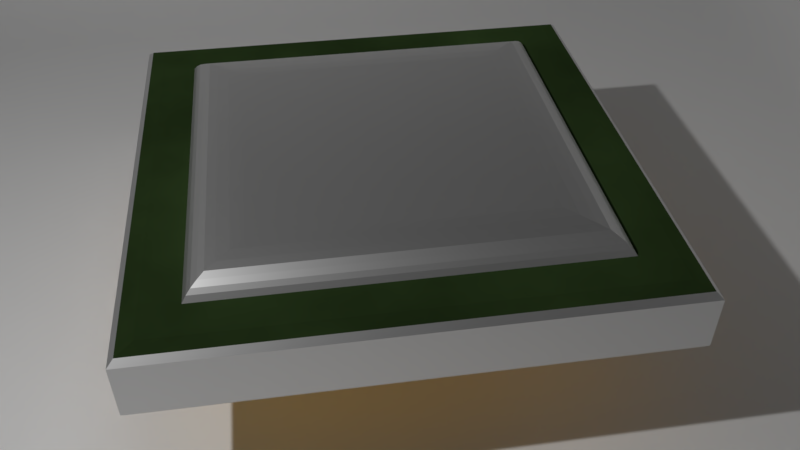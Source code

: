 # Source: CPU.blend  (saved by Blender 2.79.0; exported with 4.5.12 LTS)
import bpy
from mathutils import Matrix  # noqa: F401  (used for matrix-valued properties, if any)

bpy.ops.wm.read_factory_settings(use_empty=True)
scene = bpy.context.scene
scene.name = 'Scene'

# ---- collections
col_collection_1 = bpy.data.collections.new('Collection 1'); scene.collection.children.link(col_collection_1)

# ---- materials (node trees are filled in below, after node groups)
mat_metal = bpy.data.materials.new('metal')
mat_metal.alpha_threshold = 0.0
mat_metal.roughness = 0.5
mat_green = bpy.data.materials.new('green')
mat_green.alpha_threshold = 0.0
mat_green.roughness = 0.5
mat_gold = bpy.data.materials.new('gold')
mat_gold.alpha_threshold = 0.0
mat_gold.roughness = 0.5

# ---- material node trees
mat_metal.use_nodes = True; mat_metal.node_tree.nodes.clear()
_N = mat_metal.node_tree.nodes; _L = mat_metal.node_tree.links
n0 = _N.new('ShaderNodeOutputMaterial'); n0.name = 'Material Output'; n0.location = (384, 269)
n1 = _N.new('ShaderNodeBsdfAnisotropic'); n1.name = 'Glossy BSDF'; n1.location = (149, 297)
n1.distribution = 'GGX'
n1.inputs[1].default_value = 0.4472
_L.new(n1.outputs[0], n0.inputs[0])
n0.is_active_output = True
mat_green.use_nodes = True; mat_green.node_tree.nodes.clear()
_N = mat_green.node_tree.nodes; _L = mat_green.node_tree.links
n0 = _N.new('ShaderNodeOutputMaterial'); n0.name = 'Material Output'; n0.location = (335, 286)
n1 = _N.new('ShaderNodeMixShader'); n1.name = 'Mix Shader'; n1.location = (101, 235)
n2 = _N.new('ShaderNodeTexNoise'); n2.name = 'Noise Texture'; n2.location = (-136, 333)
n2.inputs[2].default_value = 3.4
n2.inputs[3].default_value = 4.8
n3 = _N.new('ShaderNodeBsdfDiffuse'); n3.name = 'Diffuse BSDF'; n3.location = (-138, 168)
n3.inputs[0].default_value = (0.05666, 0.1053, 0.03239, 1.0)
n3.inputs[1].default_value = 1.0
_L.new(n3.outputs[0], n1.inputs[1])
_L.new(n2.outputs[1], n1.inputs[0])
_L.new(n1.outputs[0], n0.inputs[0])
n0.is_active_output = True
mat_gold.use_nodes = True; mat_gold.node_tree.nodes.clear()
_N = mat_gold.node_tree.nodes; _L = mat_gold.node_tree.links
n0 = _N.new('ShaderNodeOutputMaterial'); n0.name = 'Material Output'; n0.location = (300, 300)
n1 = _N.new('ShaderNodeBsdfAnisotropic'); n1.name = 'Glossy BSDF'; n1.location = (-10, 285)
n1.distribution = 'GGX'
n1.inputs[0].default_value = (1.0, 0.6757, 0.1905, 1.0)
n1.inputs[1].default_value = 0.0
_L.new(n1.outputs[0], n0.inputs[0])
n0.is_active_output = True

# ---- world
world_world = bpy.data.worlds.new('World'); scene.world = world_world
world_world.color = (0.05088, 0.05088, 0.05088)
world_world.use_sun_shadow = False
world_world.sun_shadow_jitter_overblur = 0.0
world_world.cycles.sampling_method = 'MANUAL'

# ---- cameras
cam_camera = bpy.data.cameras.new('Camera')
cam_camera.clip_end = 100.0
cam_camera.lens = 35.0
cam_camera.sensor_width = 32.0
cam_camera.sensor_height = 18.0
cam_camera.ortho_scale = 7.314
cam_camera.dof.focus_distance = 0.0

# ---- lights
light_area = bpy.data.lights.new('Area', 'AREA')
light_area.transmission_factor = 0.0
light_area.energy = 78.54
light_area.shadow_buffer_clip_start = 0.5
light_area.shadow_soft_size = 0.1
light_area.shadow_maximum_resolution = 0.006
light_area.use_absolute_resolution = True
light_area.size = 0.1
light_area.size_y = 0.1

# ---- meshes
me_plane = bpy.data.meshes.new('Plane')
me_plane.from_pydata([(1.892, -2.28, 0.0), (-1.0, -2.28, 1.096), (1.892, 1.0, 1.096), (-0.7584, -2.28, 0.0), (-1.0, -2.28, 0.2416), (-0.8508, -2.28, 0.01839), (-0.9292, -2.28, 0.07077), (-0.9816, -2.28, 0.1492), (-1.0, 0.7584, 0.2416), (-0.7584, 0.7584, 0.0), (-0.7584, 1.0, 0.2416), (-0.9816, 0.7584, 0.1492), (-0.9292, 0.7584, 0.07077), (-0.9816, 0.8508, 0.2416), (-0.9629, 0.8556, 0.1444), (-0.931, 0.8573, 0.06897), (-0.9109, 0.9109, 0.08908), (-0.7584, 0.8508, 0.01839), (-0.7584, 0.9292, 0.07077), (-0.8508, 0.7584, 0.01839), (-0.8556, 0.8556, 0.03711), (-0.8573, 0.931, 0.06897), (-0.8508, 0.9816, 0.2416), (-0.9292, 0.9292, 0.2416), (-0.7584, 0.9816, 0.1492), (-0.8556, 0.9629, 0.1444), (-0.931, 0.931, 0.1427), (1.892, 1.0, 0.2416), (1.892, 0.7584, 0.0), (1.892, 0.9816, 0.1492), (1.892, 0.9292, 0.07077), (1.892, 0.8508, 0.01839), (-1.0, 0.7584, 1.096), (-0.7584, 1.0, 1.096), (-0.9816, 0.8508, 1.096), (-0.9292, 0.9292, 1.096), (-0.8508, 0.9816, 1.096)], [], [(10, 27, 2, 33), (3, 0, 28, 9), (8, 11, 14, 13), (11, 12, 15, 14), (13, 14, 26, 23), (14, 15, 16, 26), (9, 17, 20, 19), (17, 18, 21, 20), (19, 20, 15, 12), (20, 21, 16, 15), (10, 22, 25, 24), (22, 23, 26, 25), (24, 25, 21, 18), (25, 26, 16, 21), (8, 4, 7, 11), (11, 7, 6, 12), (12, 6, 5, 19), (19, 5, 3, 9), (27, 10, 24, 29), (29, 24, 18, 30), (30, 18, 17, 31), (31, 17, 9, 28), (32, 8, 13, 34), (34, 13, 23, 35), (35, 23, 22, 36), (36, 22, 10, 33), (4, 8, 32, 1)])
me_plane.polygons.foreach_set('use_smooth', [True] * 27)
me_plane.use_remesh_preserve_volume = False
me_plane.use_remesh_preserve_attributes = False
me_plane.use_mirror_vertex_groups = False
me_plane.update()
me_cube_001 = bpy.data.meshes.new('Cube.001')
me_cube_001.from_pydata([(-0.7763, -0.7763, -0.2091), (-0.7763, 0.7763, -0.2091), (0.7763, 0.7763, -0.2091), (0.7763, -0.7763, -0.2091), (-0.7763, 0.4763, -0.2091), (0.7763, 0.4763, -0.2091), (0.7763, -0.4763, -0.2091), (-0.7763, -0.4763, -0.2091), (0.4763, 0.7763, -0.2091), (0.4763, -0.7763, -0.2091), (0.4208, 0.4208, -0.005201), (0.4208, -0.4208, -0.005201), (-0.4763, -0.7763, -0.2091), (-0.4763, 0.7763, -0.2091), (-0.4208, 0.4208, -0.005201), (-0.4208, -0.4208, -0.005201), (-0.6975, -0.6975, -0.03571), (-0.6975, 0.6975, -0.03571), (0.6975, 0.6975, -0.03571), (0.6975, -0.6975, -0.03571), (-0.6975, 0.4291, -0.03571), (0.6975, 0.4291, -0.03571), (0.6975, -0.4291, -0.03571), (-0.6975, -0.4291, -0.03571), (0.4291, 0.6975, -0.03571), (0.4291, -0.6975, -0.03571), (-0.4291, -0.6975, -0.03571), (-0.4291, 0.6975, -0.03571), (-0.9182, -0.9182, -0.2091), (-1.0, -1.0, -0.2909), (-0.976, -0.976, -0.233), (-0.9182, 0.9182, -0.2091), (-1.0, 1.0, -0.2909), (-0.976, 0.976, -0.233), (0.9182, -0.9182, -0.2091), (1.0, -1.0, -0.2909), (0.976, -0.976, -0.233), (0.9182, 0.9182, -0.2091), (1.0, 1.0, -0.2909), (0.976, 0.976, -0.233), (-1.0, 0.7, -0.2909), (-0.9182, 0.6182, -0.2091), (-0.976, 0.676, -0.233), (0.9182, 0.6182, -0.2091), (1.0, 0.7, -0.2909), (0.976, 0.676, -0.233), (1.0, -0.7, -0.2909), (0.9182, -0.6182, -0.2091), (0.976, -0.676, -0.233), (-1.0, -0.7, -0.2909), (-0.9182, -0.6182, -0.2091), (-0.976, -0.676, -0.233), (0.7, 1.0, -0.2909), (0.6182, 0.9182, -0.2091), (0.676, 0.976, -0.233), (0.6182, -0.9182, -0.2091), (0.7, -1.0, -0.2909), (0.676, -0.976, -0.233), (-0.7, -1.0, -0.2909), (-0.6182, -0.9182, -0.2091), (-0.676, -0.976, -0.233), (-0.7, 1.0, -0.2909), (-0.6182, 0.9182, -0.2091), (-0.676, 0.976, -0.233), (-0.8936, -0.8936, -1.0), (-1.0, -1.0, -0.8936), (-0.9468, -0.9468, -0.9857), (-0.9857, -0.9857, -0.9468), (-0.8936, 0.8936, -1.0), (-1.0, 1.0, -0.8936), (-0.9468, 0.9468, -0.9857), (-0.9857, 0.9857, -0.9468), (0.8936, -0.8936, -1.0), (1.0, -1.0, -0.8936), (0.9468, -0.9468, -0.9857), (0.9857, -0.9857, -0.9468), (0.8936, 0.8936, -1.0), (1.0, 1.0, -0.8936), (0.9468, 0.9468, -0.9857), (0.9857, 0.9857, -0.9468), (-0.8936, 0.7, -1.0), (-1.0, 0.7, -0.8936), (-0.9468, 0.7, -0.9857), (-0.9857, 0.7, -0.9468), (1.0, 0.7, -0.8936), (0.8936, 0.7, -1.0), (0.9857, 0.7, -0.9468), (0.9468, 0.7, -0.9857), (-1.0, -0.7, -0.8936), (-0.8936, -0.7, -1.0), (-0.9857, -0.7, -0.9468), (-0.9468, -0.7, -0.9857), (1.0, -0.7, -0.8936), (0.8936, -0.7, -1.0), (0.9857, -0.7, -0.9468), (0.9468, -0.7, -0.9857), (0.7, 0.8936, -1.0), (0.7, 1.0, -0.8936), (0.7, 0.9468, -0.9857), (0.7, 0.9857, -0.9468), (0.7, -1.0, -0.8936), (0.7, -0.8936, -1.0), (0.7, -0.9857, -0.9468), (0.7, -0.9468, -0.9857), (-0.7, 1.0, -0.8936), (-0.7, 0.8936, -1.0), (-0.7, 0.9857, -0.9468), (-0.7, 0.9468, -0.9857), (-0.7, -1.0, -0.8936), (-0.7, -0.8936, -1.0), (-0.7, -0.9857, -0.9468), (-0.7, -0.9468, -0.9857), (-0.723, -0.723, -0.0721), (-0.7611, -0.7611, -0.1533), (-0.745, -0.745, -0.1113), (-0.723, 0.723, -0.0721), (-0.7611, 0.7611, -0.1533), (-0.745, 0.745, -0.1113), (0.723, 0.723, -0.0721), (0.7611, 0.7611, -0.1533), (0.745, 0.745, -0.1113), (0.723, -0.723, -0.0721), (0.7611, -0.7611, -0.1533), (0.745, -0.745, -0.1113), (-0.7611, 0.4611, -0.1533), (-0.723, 0.439, -0.0721), (-0.745, 0.4497, -0.1113), (0.723, 0.439, -0.0721), (0.7611, 0.4611, -0.1533), (0.745, 0.4497, -0.1113), (0.7611, -0.4611, -0.1533), (0.723, -0.439, -0.0721), (0.745, -0.4497, -0.1113), (-0.7611, -0.4611, -0.1533), (-0.723, -0.439, -0.0721), (-0.745, -0.4497, -0.1113), (0.4611, 0.7611, -0.1533), (0.439, 0.723, -0.0721), (0.4497, 0.745, -0.1113), (0.439, -0.723, -0.0721), (0.4611, -0.7611, -0.1533), (0.4497, -0.745, -0.1113), (-0.4611, -0.7611, -0.1533), (-0.439, -0.723, -0.0721), (-0.4497, -0.745, -0.1113), (-0.4611, 0.7611, -0.1533), (-0.439, 0.723, -0.0721), (-0.4497, 0.745, -0.1113), (-0.5625, -0.5625, -0.005201), (-0.6602, -0.6602, -0.02227), (-0.6119, -0.6119, -0.0102), (-0.5625, 0.5625, -0.005201), (-0.6602, 0.6602, -0.02227), (-0.6119, 0.6119, -0.0102), (0.5625, 0.5625, -0.005201), (0.6602, 0.6602, -0.02227), (0.6119, 0.6119, -0.0102), (0.5625, -0.5625, -0.005201), (0.6602, -0.6602, -0.02227), (0.6119, -0.6119, -0.0102), (-0.6602, 0.4254, -0.02227), (-0.5625, 0.4208, -0.005201), (-0.6119, 0.4221, -0.0102), (0.5625, 0.4208, -0.005201), (0.6602, 0.4254, -0.02227), (0.6119, 0.4221, -0.0102), (0.6602, -0.4254, -0.02227), (0.5625, -0.4208, -0.005201), (0.6119, -0.4221, -0.0102), (-0.6602, -0.4254, -0.02227), (-0.5625, -0.4208, -0.005201), (-0.6119, -0.4221, -0.0102), (0.4254, 0.6602, -0.02227), (0.4208, 0.5625, -0.005201), (0.4221, 0.6119, -0.0102), (0.4208, -0.5625, -0.005201), (0.4254, -0.6602, -0.02227), (0.4221, -0.6119, -0.0102), (-0.4254, -0.6602, -0.02227), (-0.4208, -0.5625, -0.005201), (-0.4221, -0.6119, -0.0102), (-0.4254, 0.6602, -0.02227), (-0.4208, 0.5625, -0.005201), (-0.4221, 0.6119, -0.0102), (0.7, 0.7, -1.078), (0.7, -0.7, -1.078), (-0.7, 0.7, -1.078), (-0.7, -0.7, -1.078), (-0.8936, -0.7, -1.078), (-0.8936, -0.8936, -1.078), (-0.7, 0.8936, -1.078), (-0.8936, 0.8936, -1.078), (0.8936, 0.7, -1.078), (0.8936, 0.8936, -1.078), (0.7, -0.8936, -1.078), (0.8936, -0.8936, -1.078), (-0.8936, 0.7, -1.078), (0.8936, -0.7, -1.078), (0.7, 0.8936, -1.078), (-0.7, -0.8936, -1.078)], [], [(62, 31, 1, 13), (43, 37, 2, 5), (55, 34, 3, 9), (28, 59, 12, 0), (92, 46, 35, 73), (73, 35, 56, 100), (166, 158, 19, 22), (64, 89, 188, 189), (31, 41, 4, 1), (68, 105, 190, 191), (172, 155, 18, 24), (160, 152, 17, 20), (164, 166, 22, 21), (19, 25, 139, 121), (1, 4, 124, 116), (18, 21, 127, 118), (69, 32, 61, 104), (96, 76, 193, 198), (25, 26, 143, 139), (97, 52, 38, 77), (41, 50, 7, 4), (47, 43, 5, 6), (76, 85, 192, 193), (3, 6, 130, 122), (72, 101, 194, 195), (181, 172, 24, 27), (21, 22, 131, 127), (85, 93, 197, 192), (84, 44, 46, 92), (53, 62, 13, 8), (93, 72, 195, 197), (27, 24, 137, 146), (104, 61, 52, 97), (169, 160, 20, 23), (2, 8, 136, 119), (23, 20, 125, 134), (77, 38, 44, 84), (100, 56, 58, 108), (37, 53, 8, 2), (59, 55, 9, 12), (34, 47, 6, 3), (108, 58, 29, 65), (50, 28, 0, 7), (0, 12, 142, 113), (81, 40, 32, 69), (88, 49, 40, 81), (10, 14, 15, 11), (176, 178, 26, 25), (89, 80, 196, 188), (152, 181, 27, 17), (13, 1, 116, 145), (155, 164, 21, 18), (5, 2, 119, 128), (158, 176, 25, 19), (9, 3, 122, 140), (149, 169, 23, 16), (7, 0, 113, 133), (14, 161, 170, 15), (4, 7, 133, 124), (154, 173, 10, 163), (24, 18, 118, 137), (163, 10, 11, 167), (6, 5, 128, 130), (15, 170, 148, 179), (26, 16, 112, 143), (173, 182, 14, 10), (8, 13, 145, 136), (167, 11, 175, 157), (22, 19, 121, 131), (11, 15, 179, 175), (12, 9, 140, 142), (182, 151, 161, 14), (20, 17, 115, 125), (17, 27, 146, 115), (41, 31, 33, 42), (42, 33, 32, 40), (53, 37, 39, 54), (54, 39, 38, 52), (47, 34, 36, 48), (48, 36, 35, 46), (59, 28, 30, 60), (60, 30, 29, 58), (50, 41, 42, 51), (51, 42, 40, 49), (37, 43, 45, 39), (39, 45, 44, 38), (43, 47, 48, 45), (45, 48, 46, 44), (28, 50, 51, 30), (30, 51, 49, 29), (62, 53, 54, 63), (63, 54, 52, 61), (34, 55, 57, 36), (36, 57, 56, 35), (55, 59, 60, 57), (57, 60, 58, 56), (31, 62, 63, 33), (33, 63, 61, 32), (80, 68, 191, 196), (89, 64, 66, 91), (91, 66, 67, 90), (90, 67, 65, 88), (105, 68, 70, 107), (107, 70, 71, 106), (106, 71, 69, 104), (85, 76, 78, 87), (87, 78, 79, 86), (86, 79, 77, 84), (101, 72, 74, 103), (103, 74, 75, 102), (102, 75, 73, 100), (68, 80, 82, 70), (70, 82, 83, 71), (71, 83, 81, 69), (93, 85, 87, 95), (95, 87, 86, 94), (94, 86, 84, 92), (80, 89, 91, 82), (82, 91, 90, 83), (83, 90, 88, 81), (72, 93, 95, 74), (74, 95, 94, 75), (75, 94, 92, 73), (76, 96, 98, 78), (78, 98, 99, 79), (79, 99, 97, 77), (109, 101, 103, 111), (111, 103, 102, 110), (110, 102, 100, 108), (96, 105, 107, 98), (98, 107, 106, 99), (99, 106, 104, 97), (64, 109, 111, 66), (66, 111, 110, 67), (67, 110, 108, 65), (65, 29, 49, 88), (116, 124, 126, 117), (117, 126, 125, 115), (119, 136, 138, 120), (120, 138, 137, 118), (122, 130, 132, 123), (123, 132, 131, 121), (113, 142, 144, 114), (114, 144, 143, 112), (124, 133, 135, 126), (126, 135, 134, 125), (128, 119, 120, 129), (129, 120, 118, 127), (130, 128, 129, 132), (132, 129, 127, 131), (133, 113, 114, 135), (135, 114, 112, 134), (136, 145, 147, 138), (138, 147, 146, 137), (140, 122, 123, 141), (141, 123, 121, 139), (142, 140, 141, 144), (144, 141, 139, 143), (145, 116, 117, 147), (147, 117, 115, 146), (16, 23, 134, 112), (161, 151, 153, 162), (162, 153, 152, 160), (173, 154, 156, 174), (174, 156, 155, 172), (167, 157, 159, 168), (168, 159, 158, 166), (179, 148, 150, 180), (180, 150, 149, 178), (170, 161, 162, 171), (171, 162, 160, 169), (154, 163, 165, 156), (156, 165, 164, 155), (163, 167, 168, 165), (165, 168, 166, 164), (148, 170, 171, 150), (150, 171, 169, 149), (182, 173, 174, 183), (183, 174, 172, 181), (157, 175, 177, 159), (159, 177, 176, 158), (175, 179, 180, 177), (177, 180, 178, 176), (151, 182, 183, 153), (153, 183, 181, 152), (178, 149, 16, 26), (196, 186, 187, 188), (185, 197, 195, 194), (190, 198, 184, 186), (191, 190, 186, 196), (198, 193, 192, 184), (184, 192, 197, 185), (186, 184, 185, 187), (187, 185, 194, 199), (188, 187, 199, 189), (105, 96, 198, 190), (109, 64, 189, 199), (101, 109, 199, 194)])
me_cube_001.polygons.foreach_set('material_index', [1, 1, 1, 1, 0, 0, 0, 2, 1, 2, 0, 0, 0, 0, 0, 0, 0, 2, 0, 0, 1, 1, 2, 0, 2, 0, 0, 2, 0, 1, 2, 0, 0, 0, 0, 0, 0, 0, 1, 1, 1, 0, 1, 0, 0, 0, 0, 0, 2, 0, 0, 0, 0, 0, 0, 0, 0, 0, 0, 0, 0, 0, 0, 0, 0, 0, 0, 0, 0, 0, 0, 0, 0, 0, 1, 0, 1, 0, 1, 0, 1, 0, 1, 0, 1, 0, 1, 0, 1, 0, 1, 0, 1, 0, 1, 0, 1, 0, 2, 2, 2, 0, 2, 2, 0, 2, 2, 0, 2, 2, 0, 2, 2, 0, 2, 2, 0, 2, 2, 0, 2, 2, 0, 2, 2, 0, 2, 2, 0, 2, 2, 0, 2, 2, 0, 0, 0, 0, 0, 0, 0, 0, 0, 0, 0, 0, 0, 0, 0, 0, 0, 0, 0, 0, 0, 0, 0, 0, 0, 0, 0, 0, 0, 0, 0, 0, 0, 0, 0, 0, 0, 0, 0, 0, 0, 0, 0, 0, 0, 0, 0, 0, 0, 0, 0, 0, 2, 2, 2, 2, 2, 2, 2, 2, 2, 2, 2, 2])
me_cube_001.materials.append(mat_metal)
me_cube_001.materials.append(mat_green)
me_cube_001.materials.append(mat_gold)
me_cube_001.use_remesh_preserve_volume = False
me_cube_001.use_remesh_preserve_attributes = False
me_cube_001.use_mirror_vertex_groups = False
me_cube_001.update()

# ---- objects
ob_plane = bpy.data.objects.new('Plane', me_plane)
ob_area = bpy.data.objects.new('Area', light_area)
ob_cube = bpy.data.objects.new('Cube', me_cube_001)
ob_camera = bpy.data.objects.new('Camera', cam_camera)

# ---- transforms, parenting, visibility, modifiers, constraints
ob_plane.location = (-0.6957, 0.6247, 0.1235)
ob_plane.scale = (2.709, 2.709, 2.709)
ob_plane.lineart.crease_threshold = 0.0
ob_area.location = (1.453, -2.738, 4.017)
ob_area.rotation_euler = (0.7664, -0.2057, 0.5724)
ob_area.lineart.crease_threshold = 0.0
ob_cube.location = (0.0, 0.0, 1.003)
ob_cube.scale = (1.0, 1.0, 0.3642)
ob_cube.lineart.crease_threshold = 0.0
ob_camera.location = (2.893, -0.3808, 2.937)
ob_camera.rotation_euler = (0.8809, -4.377e-06, 1.419)
ob_camera.lock_rotations_4d = False
ob_camera.empty_display_type = 'ARROWS'
ob_camera.color = (0.0, 0.0, 0.0, 0.0)
ob_camera.display_type = 'WIRE'
ob_camera.lineart.crease_threshold = 0.0

# ---- collection membership
col_collection_1.objects.link(ob_plane)
col_collection_1.objects.link(ob_area)
col_collection_1.objects.link(ob_cube)
col_collection_1.objects.link(ob_camera)

# ---- scene / render settings (as saved in the file)
scene.camera = ob_camera
scene.frame_start = 1; scene.frame_end = 250; scene.frame_set(30)
scene.render.engine = 'CYCLES'
scene.render.resolution_percentage = 50
scene.render.dither_intensity = 0.0
scene.cycles.use_denoising = False
scene.cycles.samples = 128
scene.cycles.sampling_pattern = 'TABULATED_SOBOL'
scene.cycles.use_adaptive_sampling = False
scene.cycles.use_light_tree = False
scene.cycles.blur_glossy = 0.0
scene.cycles.sample_clamp_indirect = 0.0
scene.view_settings.view_transform = 'Standard'
bpy.context.view_layer.update()
